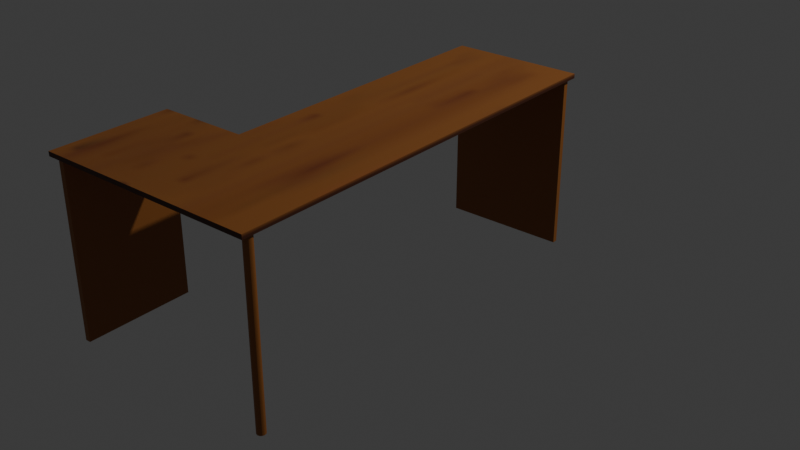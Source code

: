 # Source: escritorio.blend  (saved by Blender 5.1.30; exported with 4.5.12 LTS)
import bpy
from mathutils import Matrix  # noqa: F401  (used for matrix-valued properties, if any)

bpy.ops.wm.read_factory_settings(use_empty=True)
scene = bpy.context.scene
scene.name = 'Scene'

# ---- collections
col_collection = bpy.data.collections.new('Collection'); scene.collection.children.link(col_collection)

# ---- images (referenced by path relative to the original .blend; pixels are not part of the script)
import os
ASSET_DIR = os.environ.get("B2B_ASSET_DIR", "")  # directory of the original .blend (textures are referenced by path, not embedded)
HERE = os.path.dirname(os.path.abspath(__file__))  # packed textures are extracted next to this script under _unpacked/

def load_image(name, relpath, width, height, colorspace="sRGB"):
    """Load a texture the original file referenced (path relative to the .blend, or extracted next to this script)."""
    p = next((c for c in (os.path.join(HERE, relpath), os.path.join(ASSET_DIR, relpath)) if relpath and os.path.exists(c)), "")
    if p:
        img = bpy.data.images.load(p, check_existing=True)
        img.name = name
    else:  # same state as the original file: an image datablock whose file is absent (Cycles renders it pink)
        img = bpy.data.images.new(name, width, height)
        img.source = "FILE"
        img.filepath = "//" + (relpath or name)
    img.colorspace_settings.name = colorspace
    return img
img_textura_patas = load_image('textura_patas', '_unpacked/textura_patas.299b6b3c.png', 64, 64, 'sRGB')
img_textura64x64 = load_image('textura64x64', '_unpacked/textura64x64.70ebe9a7.png', 64, 64, 'sRGB')

# ---- materials (node trees are filled in below, after node groups)
mat_material_003 = bpy.data.materials.new('Material.003')
mat_material_002 = bpy.data.materials.new('Material.002')

# ---- material node trees
mat_material_003.use_nodes = True; mat_material_003.node_tree.nodes.clear()
_N = mat_material_003.node_tree.nodes; _L = mat_material_003.node_tree.links
n0 = _N.new('ShaderNodeBsdfPrincipled'); n0.name = 'Principled BSDF'; n0.location = (-200, 100)
n1 = _N.new('ShaderNodeOutputMaterial'); n1.name = 'Material Output'; n1.location = (200, 100)
n2 = _N.new('ShaderNodeTexImage'); n2.name = 'Image Texture'; n2.location = (-554, 51)
n2.image = img_textura_patas
_L.new(n0.outputs[0], n1.inputs[0])
_L.new(n2.outputs[0], n0.inputs[0])
n1.is_active_output = True
mat_material_002.use_nodes = True; mat_material_002.node_tree.nodes.clear()
_N = mat_material_002.node_tree.nodes; _L = mat_material_002.node_tree.links
n0 = _N.new('ShaderNodeBsdfPrincipled'); n0.name = 'Principled BSDF'; n0.location = (-200, 100)
n1 = _N.new('ShaderNodeOutputMaterial'); n1.name = 'Material Output'; n1.location = (200, 100)
n2 = _N.new('ShaderNodeTexImage'); n2.name = 'Image Texture'; n2.location = (-537, 36)
n2.image = img_textura64x64
_L.new(n0.outputs[0], n1.inputs[0])
_L.new(n2.outputs[0], n0.inputs[0])
n1.is_active_output = True

# ---- world
world_world = bpy.data.worlds.new('World'); scene.world = world_world
world_world.use_nodes = True; world_world.node_tree.nodes.clear()
_N = world_world.node_tree.nodes; _L = world_world.node_tree.links
n0 = _N.new('ShaderNodeOutputWorld'); n0.name = 'World Output'; n0.location = (200, 100)
n1 = _N.new('ShaderNodeBackground'); n1.name = 'Background'; n1.location = (-200, 100)
n1.inputs[0].default_value = (0.05088, 0.05088, 0.05088, 1.0)
_L.new(n1.outputs[0], n0.inputs[0])
n0.is_active_output = True
world_world.color = (0.05088, 0.05088, 0.05088)
world_world.sun_shadow_jitter_overblur = 0.0

# ---- lights
light_light = bpy.data.lights.new('Light', 'POINT')
light_light.energy = 1000.0
light_light.shadow_soft_size = 0.1

# ---- meshes
me_cube_002 = bpy.data.meshes.new('Cube.002')
me_cube_002.from_pydata([(-0.5434, -1.099, -0.001422), (-0.5434, -1.099, 0.897), (-0.571, -1.099, -0.001422), (-0.571, -1.099, 0.897), (-0.5434, -0.5263, -0.001422), (-0.5434, -0.5263, 0.897), (-0.571, -0.5263, -0.001422), (-0.571, -0.5263, 0.897), (1.313, -1.016, -0.001422), (1.322, -1.018, -0.001422), (1.326, -1.02, -0.001422), (1.332, -1.051, -0.001422), (1.329, -1.054, -0.001422), (1.305, -1.018, -0.001422), (1.309, -1.017, -0.001422)], [(9, 10), (11, 12), (13, 14), (14, 8)], [(0, 1, 3, 2), (2, 3, 7, 6), (6, 7, 5, 4), (4, 5, 1, 0), (2, 6, 4, 0), (7, 3, 1, 5)])
_uv = me_cube_002.uv_layers.new(name='UVMap')
_uv.uv.foreach_set('vector', [0.375, 0.0, 0.625, 0.0, 0.625, 0.25, 0.375, 0.25, 0.375, 0.25, 0.625, 0.25, 0.625, 0.5, 0.375, 0.5, 0.375, 0.5, 0.625, 0.5, 0.625, 0.75, 0.375, 0.75, 0.375, 0.75, 0.625, 0.75, 0.625, 1.0, 0.375, 1.0, 0.125, 0.5, 0.375, 0.5, 0.375, 0.75, 0.125, 0.75, 0.625, 0.5, 0.875, 0.5, 0.875, 0.75, 0.625, 0.75])
me_cube_002.materials.append(mat_material_003)
me_cube_002.update()
me_cube_003 = bpy.data.meshes.new('Cube.003')
me_cube_003.from_pydata([(-0.1025, 1.033, 0.001943), (-0.1025, 1.033, 0.9004), (-0.1025, 1.06, 0.001943), (-0.1025, 1.06, 0.9004), (0.5374, 1.033, 0.001943), (0.5374, 1.033, 0.9004), (0.5374, 1.06, 0.001943), (0.5374, 1.06, 0.9004)], [], [(0, 1, 3, 2), (2, 3, 7, 6), (6, 7, 5, 4), (4, 5, 1, 0), (2, 6, 4, 0), (7, 3, 1, 5)])
_uv = me_cube_003.uv_layers.new(name='UVMap')
_uv.uv.foreach_set('vector', [0.375, 0.0, 0.625, 0.0, 0.625, 0.25, 0.375, 0.25, 0.375, 0.25, 0.625, 0.25, 0.625, 0.5, 0.375, 0.5, 0.375, 0.5, 0.625, 0.5, 0.625, 0.75, 0.375, 0.75, 0.375, 0.75, 0.625, 0.75, 0.625, 1.0, 0.375, 1.0, 0.125, 0.5, 0.375, 0.5, 0.375, 0.75, 0.125, 0.75, 0.625, 0.5, 0.875, 0.5, 0.875, 0.75, 0.625, 0.75])
me_cube_003.materials.append(mat_material_003)
me_cube_003.update()
me_cylinder = bpy.data.meshes.new('Cylinder')
me_cylinder.from_pydata([(0.5213, -1.041, -0.002005), (0.5213, -1.041, 0.9053), (0.5255, -1.041, -0.002005), (0.5255, -1.041, 0.9053), (0.5296, -1.042, -0.002005), (0.5296, -1.042, 0.9053), (0.5333, -1.044, -0.002005), (0.5333, -1.044, 0.9053), (0.5366, -1.047, -0.002005), (0.5366, -1.047, 0.9053), (0.5392, -1.05, -0.002005), (0.5392, -1.05, 0.9053), (0.5412, -1.054, -0.002005), (0.5412, -1.054, 0.9053), (0.5424, -1.058, -0.002005), (0.5424, -1.058, 0.9053), (0.5429, -1.062, -0.002005), (0.5429, -1.062, 0.9053), (0.5424, -1.066, -0.002005), (0.5424, -1.066, 0.9053), (0.5412, -1.07, -0.002005), (0.5412, -1.07, 0.9053), (0.5392, -1.074, -0.002005), (0.5392, -1.074, 0.9053), (0.5366, -1.077, -0.002005), (0.5366, -1.077, 0.9053), (0.5333, -1.08, -0.002005), (0.5333, -1.08, 0.9053), (0.5296, -1.082, -0.002005), (0.5296, -1.082, 0.9053), (0.5255, -1.083, -0.002005), (0.5255, -1.083, 0.9053), (0.5213, -1.084, -0.002005), (0.5213, -1.084, 0.9053), (0.5171, -1.083, -0.002005), (0.5171, -1.083, 0.9053), (0.5131, -1.082, -0.002005), (0.5131, -1.082, 0.9053), (0.5094, -1.08, -0.002005), (0.5094, -1.08, 0.9053), (0.5061, -1.077, -0.002005), (0.5061, -1.077, 0.9053), (0.5034, -1.074, -0.002005), (0.5034, -1.074, 0.9053), (0.5014, -1.07, -0.002005), (0.5014, -1.07, 0.9053), (0.5002, -1.066, -0.002005), (0.5002, -1.066, 0.9053), (0.4998, -1.062, -0.002005), (0.4998, -1.062, 0.9053), (0.5002, -1.058, -0.002005), (0.5002, -1.058, 0.9053), (0.5014, -1.054, -0.002005), (0.5014, -1.054, 0.9053), (0.5034, -1.05, -0.002005), (0.5034, -1.05, 0.9053), (0.5061, -1.047, -0.002005), (0.5061, -1.047, 0.9053), (0.5094, -1.044, -0.002005), (0.5094, -1.044, 0.9053), (0.5131, -1.042, -0.002005), (0.5131, -1.042, 0.9053), (0.5171, -1.041, -0.002005), (0.5171, -1.041, 0.9053)], [], [(0, 1, 3, 2), (2, 3, 5, 4), (4, 5, 7, 6), (6, 7, 9, 8), (8, 9, 11, 10), (10, 11, 13, 12), (12, 13, 15, 14), (14, 15, 17, 16), (16, 17, 19, 18), (18, 19, 21, 20), (20, 21, 23, 22), (22, 23, 25, 24), (24, 25, 27, 26), (26, 27, 29, 28), (28, 29, 31, 30), (30, 31, 33, 32), (32, 33, 35, 34), (34, 35, 37, 36), (36, 37, 39, 38), (38, 39, 41, 40), (40, 41, 43, 42), (42, 43, 45, 44), (44, 45, 47, 46), (46, 47, 49, 48), (48, 49, 51, 50), (50, 51, 53, 52), (52, 53, 55, 54), (54, 55, 57, 56), (56, 57, 59, 58), (58, 59, 61, 60), (3, 1, 63, 61, 59, 57, 55, 53, 51, 49, 47, 45, 43, 41, 39, 37, 35, 33, 31, 29, 27, 25, 23, 21, 19, 17, 15, 13, 11, 9, 7, 5), (60, 61, 63, 62), (62, 63, 1, 0), (0, 2, 4, 6, 8, 10, 12, 14, 16, 18, 20, 22, 24, 26, 28, 30, 32, 34, 36, 38, 40, 42, 44, 46, 48, 50, 52, 54, 56, 58, 60, 62)])
_uv = me_cylinder.uv_layers.new(name='UVMap')
_uv.uv.foreach_set('vector', [1.0, 0.5, 1.0, 1.0, 0.9688, 1.0, 0.9688, 0.5, 0.9688, 0.5, 0.9688, 1.0, 0.9375, 1.0, 0.9375, 0.5, 0.9375, 0.5, 0.9375, 1.0, 0.9062, 1.0, 0.9062, 0.5, 0.9062, 0.5, 0.9062, 1.0, 0.875, 1.0, 0.875, 0.5, 0.875, 0.5, 0.875, 1.0, 0.8438, 1.0, 0.8438, 0.5, 0.8438, 0.5, 0.8438, 1.0, 0.8125, 1.0, 0.8125, 0.5, 0.8125, 0.5, 0.8125, 1.0, 0.7812, 1.0, 0.7812, 0.5, 0.7812, 0.5, 0.7812, 1.0, 0.75, 1.0, 0.75, 0.5, 0.75, 0.5, 0.75, 1.0, 0.7188, 1.0, 0.7188, 0.5, 0.7188, 0.5, 0.7188, 1.0, 0.6875, 1.0, 0.6875, 0.5, 0.6875, 0.5, 0.6875, 1.0, 0.6562, 1.0, 0.6562, 0.5, 0.6562, 0.5, 0.6562, 1.0, 0.625, 1.0, 0.625, 0.5, 0.625, 0.5, 0.625, 1.0, 0.5938, 1.0, 0.5938, 0.5, 0.5938, 0.5, 0.5938, 1.0, 0.5625, 1.0, 0.5625, 0.5, 0.5625, 0.5, 0.5625, 1.0, 0.5312, 1.0, 0.5312, 0.5, 0.5312, 0.5, 0.5312, 1.0, 0.5, 1.0, 0.5, 0.5, 0.5, 0.5, 0.5, 1.0, 0.4688, 1.0, 0.4688, 0.5, 0.4688, 0.5, 0.4688, 1.0, 0.4375, 1.0, 0.4375, 0.5, 0.4375, 0.5, 0.4375, 1.0, 0.4062, 1.0, 0.4062, 0.5, 0.4062, 0.5, 0.4062, 1.0, 0.375, 1.0, 0.375, 0.5, 0.375, 0.5, 0.375, 1.0, 0.3438, 1.0, 0.3438, 0.5, 0.3438, 0.5, 0.3438, 1.0, 0.3125, 1.0, 0.3125, 0.5, 0.3125, 0.5, 0.3125, 1.0, 0.2812, 1.0, 0.2812, 0.5, 0.2812, 0.5, 0.2812, 1.0, 0.25, 1.0, 0.25, 0.5, 0.25, 0.5, 0.25, 1.0, 0.2188, 1.0, 0.2188, 0.5, 0.2188, 0.5, 0.2188, 1.0, 0.1875, 1.0, 0.1875, 0.5, 0.1875, 0.5, 0.1875, 1.0, 0.1562, 1.0, 0.1562, 0.5, 0.1562, 0.5, 0.1562, 1.0, 0.125, 1.0, 0.125, 0.5, 0.125, 0.5, 0.125, 1.0, 0.09375, 1.0, 0.09375, 0.5, 0.09375, 0.5, 0.09375, 1.0, 0.0625, 1.0, 0.0625, 0.5, 0.2968, 0.4854, 0.25, 0.49, 0.2032, 0.4854, 0.1582, 0.4717, 0.1167, 0.4496, 0.08029, 0.4197, 0.05045, 0.3833, 0.02827, 0.3418, 0.01461, 0.2968, 0.01, 0.25, 0.01461, 0.2032, 0.02827, 0.1582, 0.05045, 0.1167, 0.08029, 0.08029, 0.1167, 0.05045, 0.1582, 0.02827, 0.2032, 0.01461, 0.25, 0.01, 0.2968, 0.01461, 0.3418, 0.02827, 0.3833, 0.05045, 0.4197, 0.08029, 0.4496, 0.1167, 0.4717, 0.1582, 0.4854, 0.2032, 0.49, 0.25, 0.4854, 0.2968, 0.4717, 0.3418, 0.4496, 0.3833, 0.4197, 0.4197, 0.3833, 0.4496, 0.3418, 0.4717, 0.0625, 0.5, 0.0625, 1.0, 0.03125, 1.0, 0.03125, 0.5, 0.03125, 0.5, 0.03125, 1.0, 0.0, 1.0, 0.0, 0.5, 0.75, 0.49, 0.7968, 0.4854, 0.8418, 0.4717, 0.8833, 0.4496, 0.9197, 0.4197, 0.9496, 0.3833, 0.9717, 0.3418, 0.9854, 0.2968, 0.99, 0.25, 0.9854, 0.2032, 0.9717, 0.1582, 0.9496, 0.1167, 0.9197, 0.08029, 0.8833, 0.05045, 0.8418, 0.02827, 0.7968, 0.01461, 0.75, 0.01, 0.7032, 0.01461, 0.6582, 0.02827, 0.6167, 0.05045, 0.5803, 0.08029, 0.5504, 0.1167, 0.5283, 0.1582, 0.5146, 0.2032, 0.51, 0.25, 0.5146, 0.2968, 0.5283, 0.3418, 0.5504, 0.3833, 0.5803, 0.4197, 0.6167, 0.4496, 0.6582, 0.4717, 0.7032, 0.4854])
me_cylinder.materials.append(mat_material_003)
me_cylinder.update()
me_cube_004 = bpy.data.meshes.new('Cube.004')
me_cube_004.from_pydata([(0.02786, 0.1076, -0.001422), (0.02786, 0.1076, -0.001422), (0.02786, 0.1076, -0.001422), (0.02786, 0.1076, -0.001422), (0.02786, 0.1076, -0.001422), (0.02786, 0.1076, -0.001422), (0.02786, 0.1076, -0.001422), (0.02786, 0.1076, -0.001422)], [], [(0, 1, 3, 2), (2, 3, 7, 6), (6, 7, 5, 4), (4, 5, 1, 0), (2, 6, 4, 0), (7, 3, 1, 5)])
_uv = me_cube_004.uv_layers.new(name='UVMap')
_uv.uv.foreach_set('vector', [0.375, 0.0, 0.625, 0.0, 0.625, 0.25, 0.375, 0.25, 0.375, 0.25, 0.625, 0.25, 0.625, 0.5, 0.375, 0.5, 0.375, 0.5, 0.625, 0.5, 0.625, 0.75, 0.375, 0.75, 0.375, 0.75, 0.625, 0.75, 0.625, 1.0, 0.375, 1.0, 0.125, 0.5, 0.375, 0.5, 0.375, 0.75, 0.125, 0.75, 0.625, 0.5, 0.875, 0.5, 0.875, 0.75, 0.625, 0.75])
me_cube_004.update()
me_cube_007 = bpy.data.meshes.new('Cube.007')
me_cube_007.from_pydata([(-0.1346, -1.119, 0.8958), (-0.1346, -1.119, 0.9192), (-0.1346, 1.092, 0.8958), (-0.1346, 1.092, 0.9192), (0.5548, -1.119, 0.8958), (0.5548, -1.119, 0.9192), (0.5548, 1.092, 0.8958), (0.5548, 1.092, 0.9192), (-0.1346, -0.4928, 0.8958), (-0.1346, -0.4928, 0.9192), (0.5548, -0.4928, 0.8958), (0.5548, -0.4928, 0.9192), (-0.1346, -1.119, 0.8958), (-0.1346, -0.4928, 0.8958), (-0.6064, -0.4928, 0.8958), (-0.6064, -1.119, 0.8958), (-0.6064, -1.119, 0.9192), (-0.6064, -0.4928, 0.9192)], [], [(8, 9, 3, 2), (2, 3, 7, 6), (10, 11, 5, 4), (4, 5, 1, 0), (8, 10, 4, 0), (11, 9, 1, 5), (7, 3, 9, 11), (2, 6, 10, 8), (6, 7, 11, 10), (1, 9, 17, 16), (0, 8, 13, 12), (15, 16, 17, 14), (8, 0, 15, 14), (0, 1, 16, 15), (9, 8, 14, 17)])
_uv = me_cube_007.uv_layers.new(name='UVMap')
_uv.uv.foreach_set('vector', [0.9771, 0.6356, 0.9542, 0.6356, 0.9542, 7.646e-09, 0.9771, 9.374e-09, 0.9771, 0.9121, 0.9542, 0.9121, 0.9542, 0.6356, 0.9771, 0.6356, 0.9542, 0.2511, 0.9313, 0.2511, 0.9313, 5.918e-09, 0.9542, 7.646e-09, 1.0, 0.4657, 0.9771, 0.4657, 0.9771, 0.1892, 1.0, 0.1892, 0.2765, 0.2511, 0.0, 0.2511, 0.0, 0.0, 0.2765, 0.0, 0.9313, 0.2511, 0.6549, 0.2511, 0.6549, 0.0, 0.9313, 0.0, 0.9313, 0.8867, 0.6549, 0.8867, 0.6549, 0.2511, 0.9313, 0.2511, 0.2765, 0.8867, 0.0, 0.8867, 0.0, 0.2511, 0.2765, 0.2511, 0.9542, 0.8867, 0.9313, 0.8867, 0.9313, 0.2511, 0.9542, 0.2511, 0.6549, 0.0, 0.6549, 0.2511, 0.4657, 0.2511, 0.4657, 0.0, 0.0, 0.8867, 0.0, 0.8867, 0.0, 0.8867, 0.0, 0.8867, 1.0, 0.7167, 0.9771, 0.7167, 0.9771, 0.4657, 1.0, 0.4657, 0.2765, 0.2511, 0.2765, 0.0, 0.4657, 0.0, 0.4657, 0.2511, 1.0, 0.1892, 0.9771, 0.1892, 0.9771, 9.374e-09, 1.0, 1.11e-08, 0.9771, 0.7167, 1.0, 0.7167, 1.0, 0.9059, 0.9771, 0.9059])
me_cube_007.materials.append(mat_material_002)
me_cube_007.update()

# ---- objects
ob_light = bpy.data.objects.new('Light', light_light)
ob_cube_001 = bpy.data.objects.new('Cube.001', me_cube_002)
ob_cube_002 = bpy.data.objects.new('Cube.002', me_cube_003)
ob_cylinder = bpy.data.objects.new('Cylinder', me_cylinder)
ob_cube_003 = bpy.data.objects.new('Cube.003', me_cube_004)
ob_cube_006 = bpy.data.objects.new('Cube.006', me_cube_007)

# ---- transforms, parenting, visibility, modifiers, constraints
ob_light.location = (4.076, 3.005, 5.904)
ob_light.rotation_euler = (0.6503, 0.05522, 1.866)
ob_light.lock_rotations_4d = False
ob_light.empty_display_type = 'ARROWS'
ob_light.color = (0.0, 0.0, 0.0, 0.0)
ob_light.lineart.crease_threshold = 0.0
ob_cube_001.location = (0.0, 0.0, 0.0)
ob_cube_002.location = (0.0, 0.0, 0.0)
ob_cylinder.location = (0.0, 0.0, 0.0)
ob_cube_003.location = (0.0, 0.0, 0.0)
ob_cube_006.location = (0.0, 0.0, 0.0)

# ---- collection membership
col_collection.objects.link(ob_light)
col_collection.objects.link(ob_cube_001)
col_collection.objects.link(ob_cube_002)
col_collection.objects.link(ob_cylinder)
col_collection.objects.link(ob_cube_003)
col_collection.objects.link(ob_cube_006)

# ---- scene / render settings (as saved in the file)
scene.frame_start = 1; scene.frame_end = 250; scene.frame_set(1)
scene.render.engine = 'BLENDER_EEVEE_NEXT'
scene.render.bake_bias = 0.0
scene.render.bake_samples = 0
scene.cycles.sampling_pattern = 'TABULATED_SOBOL'
scene.eevee.use_volume_custom_range = False
bpy.context.view_layer.update()

# ---- added for rendering (the .blend has no active camera): camera
cam_auto = bpy.data.cameras.new('AutoCamera')
cam_auto.lens = 50.0
cam_auto.sensor_width = 36.0
cam_auto.clip_end = 1000.0
ob_auto_camera = bpy.data.objects.new('AutoCamera', cam_auto)
scene.collection.objects.link(ob_auto_camera)
ob_auto_camera.location = (3.21348, -3.43433, 2.73931)
ob_auto_camera.rotation_euler = (1.09748, -7.21219e-08, 0.694738)
scene.camera = ob_auto_camera
bpy.context.view_layer.update()
